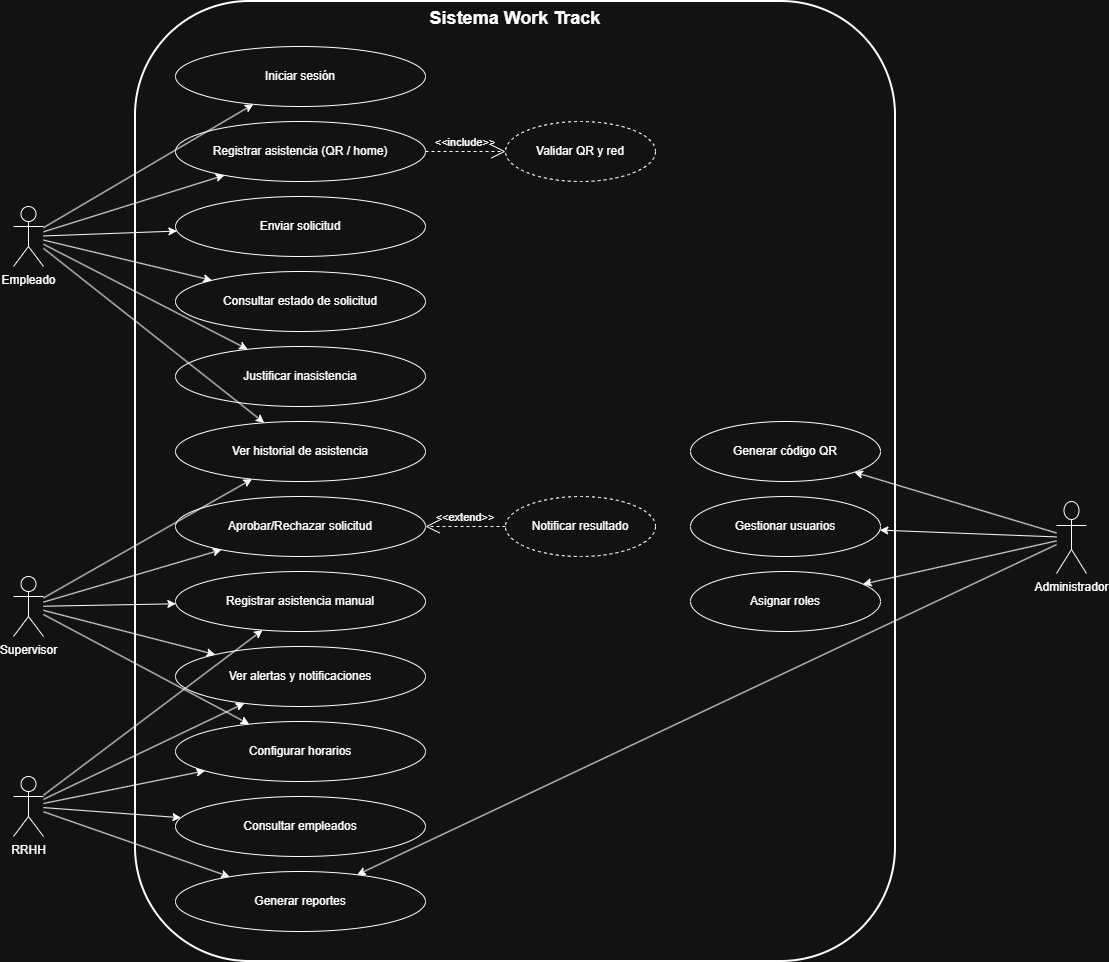

The diagram above was exported from draw.io. Its source (the exported page's mxGraphModel, read from the mxfile embedded in the PNG):
<mxGraphModel dx="1150" dy="1073" grid="0" gridSize="10" guides="1" tooltips="1" connect="1" arrows="1" fold="1" page="1" pageScale="1" pageWidth="827" pageHeight="1169" math="0" shadow="0">
  <root>
    <mxCell id="0" />
    <mxCell id="1" parent="0" />
    <mxCell id="tqexT-O9bfg2zmfTlTjq-1" parent="1" style="rounded=1;whiteSpace=wrap;html=1;strokeWidth=2;verticalAlign=top;align=center;fontStyle=1;fontSize=14;" value="&lt;font style=&quot;font-size: 18px;&quot;&gt;Sistema Work Track&lt;/font&gt;" vertex="1">
      <mxGeometry height="960" width="760" x="205" y="150" as="geometry" />
    </mxCell>
    <mxCell id="tqexT-O9bfg2zmfTlTjq-2" parent="tqexT-O9bfg2zmfTlTjq-1" style="ellipse;whiteSpace=wrap;html=1;" value="Iniciar sesión" vertex="1">
      <mxGeometry height="60" width="250" x="40" y="45" as="geometry" />
    </mxCell>
    <mxCell id="tqexT-O9bfg2zmfTlTjq-3" parent="tqexT-O9bfg2zmfTlTjq-1" style="ellipse;whiteSpace=wrap;html=1;" value="Registrar asistencia (QR / home)" vertex="1">
      <mxGeometry height="60" width="250" x="40" y="120" as="geometry" />
    </mxCell>
    <mxCell id="tqexT-O9bfg2zmfTlTjq-4" parent="tqexT-O9bfg2zmfTlTjq-1" style="ellipse;whiteSpace=wrap;html=1;dashed=1;" value="Validar QR y red" vertex="1">
      <mxGeometry height="60" width="150" x="370" y="120" as="geometry" />
    </mxCell>
    <mxCell id="tqexT-O9bfg2zmfTlTjq-5" parent="tqexT-O9bfg2zmfTlTjq-1" style="ellipse;whiteSpace=wrap;html=1;" value="Ver historial de asistencia" vertex="1">
      <mxGeometry height="60" width="250" x="40" y="420" as="geometry" />
    </mxCell>
    <mxCell id="tqexT-O9bfg2zmfTlTjq-6" parent="tqexT-O9bfg2zmfTlTjq-1" style="ellipse;whiteSpace=wrap;html=1;" value="Enviar solicitud" vertex="1">
      <mxGeometry height="60" width="250" x="40" y="195" as="geometry" />
    </mxCell>
    <mxCell id="tqexT-O9bfg2zmfTlTjq-7" parent="tqexT-O9bfg2zmfTlTjq-1" style="ellipse;whiteSpace=wrap;html=1;" value="Consultar estado de solicitud" vertex="1">
      <mxGeometry height="60" width="250" x="40" y="270" as="geometry" />
    </mxCell>
    <mxCell id="tqexT-O9bfg2zmfTlTjq-8" parent="tqexT-O9bfg2zmfTlTjq-1" style="ellipse;whiteSpace=wrap;html=1;" value="Aprobar/Rechazar solicitud" vertex="1">
      <mxGeometry height="60" width="250" x="40" y="495" as="geometry" />
    </mxCell>
    <mxCell id="tqexT-O9bfg2zmfTlTjq-9" parent="tqexT-O9bfg2zmfTlTjq-1" style="ellipse;whiteSpace=wrap;html=1;dashed=1;" value="Notificar resultado" vertex="1">
      <mxGeometry height="60" width="150" x="370" y="495" as="geometry" />
    </mxCell>
    <mxCell id="tqexT-O9bfg2zmfTlTjq-10" parent="tqexT-O9bfg2zmfTlTjq-1" style="ellipse;whiteSpace=wrap;html=1;" value="Generar reportes" vertex="1">
      <mxGeometry height="60" width="250" x="40" y="870" as="geometry" />
    </mxCell>
    <mxCell id="tqexT-O9bfg2zmfTlTjq-11" parent="tqexT-O9bfg2zmfTlTjq-1" style="ellipse;whiteSpace=wrap;html=1;" value="Consultar empleados" vertex="1">
      <mxGeometry height="60" width="250" x="40" y="795" as="geometry" />
    </mxCell>
    <mxCell id="tqexT-O9bfg2zmfTlTjq-12" parent="tqexT-O9bfg2zmfTlTjq-1" style="ellipse;whiteSpace=wrap;html=1;" value="Configurar horarios" vertex="1">
      <mxGeometry height="60" width="250" x="40" y="720" as="geometry" />
    </mxCell>
    <mxCell id="tqexT-O9bfg2zmfTlTjq-13" parent="tqexT-O9bfg2zmfTlTjq-1" style="ellipse;whiteSpace=wrap;html=1;" value="Gestionar usuarios" vertex="1">
      <mxGeometry height="60" width="190" x="555" y="495" as="geometry" />
    </mxCell>
    <mxCell id="tqexT-O9bfg2zmfTlTjq-14" parent="tqexT-O9bfg2zmfTlTjq-1" style="ellipse;whiteSpace=wrap;html=1;" value="Asignar roles" vertex="1">
      <mxGeometry height="60" width="190" x="555" y="570" as="geometry" />
    </mxCell>
    <mxCell id="uc1" parent="tqexT-O9bfg2zmfTlTjq-1" style="ellipse;whiteSpace=wrap;html=1;" value="Justificar inasistencia" vertex="1">
      <mxGeometry height="60" width="250" x="40" y="345" as="geometry" />
    </mxCell>
    <mxCell id="uc2" parent="tqexT-O9bfg2zmfTlTjq-1" style="ellipse;whiteSpace=wrap;html=1;" value="Registrar asistencia manual" vertex="1">
      <mxGeometry height="60" width="250" x="40" y="570" as="geometry" />
    </mxCell>
    <mxCell id="uc3" parent="tqexT-O9bfg2zmfTlTjq-1" style="ellipse;whiteSpace=wrap;html=1;" value="Generar código QR" vertex="1">
      <mxGeometry height="60" width="190" x="555" y="420" as="geometry" />
    </mxCell>
    <mxCell id="uc4" parent="tqexT-O9bfg2zmfTlTjq-1" style="ellipse;whiteSpace=wrap;html=1;" value="Ver alertas y notificaciones" vertex="1">
      <mxGeometry height="60" width="250" x="40" y="645" as="geometry" />
    </mxCell>
    <mxCell id="tqexT-O9bfg2zmfTlTjq-15" parent="1" style="shape=umlActor;verticalLabelPosition=bottom;verticalAlign=top;html=1;outlineConnect=0;" value="Empleado" vertex="1">
      <mxGeometry height="60" width="30" x="83" y="355" as="geometry" />
    </mxCell>
    <mxCell id="tqexT-O9bfg2zmfTlTjq-16" parent="1" style="shape=umlActor;verticalLabelPosition=bottom;verticalAlign=top;html=1;outlineConnect=0;" value="Supervisor" vertex="1">
      <mxGeometry height="60" width="30" x="83" y="725" as="geometry" />
    </mxCell>
    <mxCell id="tqexT-O9bfg2zmfTlTjq-17" parent="1" style="shape=umlActor;verticalLabelPosition=bottom;verticalAlign=top;html=1;outlineConnect=0;" value="RRHH" vertex="1">
      <mxGeometry height="60" width="30" x="83" y="925" as="geometry" />
    </mxCell>
    <mxCell id="tqexT-O9bfg2zmfTlTjq-18" parent="1" style="shape=umlActor;verticalLabelPosition=bottom;verticalAlign=top;html=1;outlineConnect=0;" value="Administrador" vertex="1">
      <mxGeometry height="72" width="30" x="1126" y="650" as="geometry" />
    </mxCell>
    <mxCell id="tqexT-O9bfg2zmfTlTjq-19" edge="1" parent="1" source="tqexT-O9bfg2zmfTlTjq-15" style="rounded=0;" target="tqexT-O9bfg2zmfTlTjq-2">
      <mxGeometry relative="1" as="geometry" />
    </mxCell>
    <mxCell id="tqexT-O9bfg2zmfTlTjq-20" edge="1" parent="1" source="tqexT-O9bfg2zmfTlTjq-15" style="rounded=0;" target="tqexT-O9bfg2zmfTlTjq-3">
      <mxGeometry relative="1" as="geometry" />
    </mxCell>
    <mxCell id="tqexT-O9bfg2zmfTlTjq-21" edge="1" parent="1" source="tqexT-O9bfg2zmfTlTjq-15" style="rounded=0;" target="tqexT-O9bfg2zmfTlTjq-5">
      <mxGeometry relative="1" as="geometry" />
    </mxCell>
    <mxCell id="tqexT-O9bfg2zmfTlTjq-22" edge="1" parent="1" source="tqexT-O9bfg2zmfTlTjq-15" style="rounded=0;" target="tqexT-O9bfg2zmfTlTjq-6">
      <mxGeometry relative="1" as="geometry" />
    </mxCell>
    <mxCell id="tqexT-O9bfg2zmfTlTjq-23" edge="1" parent="1" source="tqexT-O9bfg2zmfTlTjq-15" style="rounded=0;" target="tqexT-O9bfg2zmfTlTjq-7">
      <mxGeometry relative="1" as="geometry" />
    </mxCell>
    <mxCell id="tqexT-O9bfg2zmfTlTjq-24" edge="1" parent="1" source="tqexT-O9bfg2zmfTlTjq-16" style="rounded=0;" target="tqexT-O9bfg2zmfTlTjq-8">
      <mxGeometry relative="1" as="geometry" />
    </mxCell>
    <mxCell id="tqexT-O9bfg2zmfTlTjq-25" edge="1" parent="1" source="tqexT-O9bfg2zmfTlTjq-16" style="rounded=0;" target="tqexT-O9bfg2zmfTlTjq-5">
      <mxGeometry relative="1" as="geometry" />
    </mxCell>
    <mxCell id="tqexT-O9bfg2zmfTlTjq-26" edge="1" parent="1" source="tqexT-O9bfg2zmfTlTjq-17" style="rounded=0;" target="tqexT-O9bfg2zmfTlTjq-10">
      <mxGeometry relative="1" as="geometry" />
    </mxCell>
    <mxCell id="tqexT-O9bfg2zmfTlTjq-27" edge="1" parent="1" source="tqexT-O9bfg2zmfTlTjq-17" style="rounded=0;" target="tqexT-O9bfg2zmfTlTjq-11">
      <mxGeometry relative="1" as="geometry" />
    </mxCell>
    <mxCell id="tqexT-O9bfg2zmfTlTjq-28" edge="1" parent="1" source="tqexT-O9bfg2zmfTlTjq-17" style="rounded=0;" target="tqexT-O9bfg2zmfTlTjq-12">
      <mxGeometry relative="1" as="geometry">
        <Array as="points" />
      </mxGeometry>
    </mxCell>
    <mxCell id="tqexT-O9bfg2zmfTlTjq-29" edge="1" parent="1" source="tqexT-O9bfg2zmfTlTjq-18" style="rounded=0;" target="tqexT-O9bfg2zmfTlTjq-13">
      <mxGeometry relative="1" as="geometry" />
    </mxCell>
    <mxCell id="tqexT-O9bfg2zmfTlTjq-30" edge="1" parent="1" source="tqexT-O9bfg2zmfTlTjq-18" style="rounded=0;" target="tqexT-O9bfg2zmfTlTjq-14">
      <mxGeometry relative="1" as="geometry" />
    </mxCell>
    <mxCell id="tqexT-O9bfg2zmfTlTjq-31" edge="1" parent="1" source="tqexT-O9bfg2zmfTlTjq-3" style="dashed=1;endArrow=open;endSize=12;verticalAlign=bottom;labelBackgroundColor=none;rounded=0;" target="tqexT-O9bfg2zmfTlTjq-4" value="&lt;&lt;include&gt;&gt;">
      <mxGeometry relative="1" as="geometry" />
    </mxCell>
    <mxCell id="tqexT-O9bfg2zmfTlTjq-32" edge="1" parent="1" source="tqexT-O9bfg2zmfTlTjq-9" style="dashed=1;endArrow=open;endSize=12;verticalAlign=bottom;labelBackgroundColor=none;rounded=0;" target="tqexT-O9bfg2zmfTlTjq-8" value="&lt;&lt;extend&gt;&gt;">
      <mxGeometry relative="1" as="geometry" />
    </mxCell>
    <mxCell id="nl0" edge="1" parent="1" source="tqexT-O9bfg2zmfTlTjq-15" style="rounded=0;" target="uc1">
      <mxGeometry relative="1" as="geometry" />
    </mxCell>
    <mxCell id="nl1" edge="1" parent="1" source="tqexT-O9bfg2zmfTlTjq-16" style="rounded=0;" target="uc2">
      <mxGeometry relative="1" as="geometry" />
    </mxCell>
    <mxCell id="nl2" edge="1" parent="1" source="tqexT-O9bfg2zmfTlTjq-17" style="rounded=0;" target="uc2">
      <mxGeometry relative="1" as="geometry" />
    </mxCell>
    <mxCell id="nl3" edge="1" parent="1" source="tqexT-O9bfg2zmfTlTjq-18" style="rounded=0;" target="uc3">
      <mxGeometry relative="1" as="geometry" />
    </mxCell>
    <mxCell id="nl4" edge="1" parent="1" source="tqexT-O9bfg2zmfTlTjq-18" style="rounded=0;" target="tqexT-O9bfg2zmfTlTjq-10">
      <mxGeometry relative="1" as="geometry" />
    </mxCell>
    <mxCell id="nl5" edge="1" parent="1" source="tqexT-O9bfg2zmfTlTjq-16" style="rounded=0;" target="uc4">
      <mxGeometry relative="1" as="geometry" />
    </mxCell>
    <mxCell id="nl6" edge="1" parent="1" source="tqexT-O9bfg2zmfTlTjq-17" style="rounded=0;" target="uc4">
      <mxGeometry relative="1" as="geometry" />
    </mxCell>
    <mxCell id="nl7" edge="1" parent="1" source="tqexT-O9bfg2zmfTlTjq-16" style="rounded=0;" target="tqexT-O9bfg2zmfTlTjq-12">
      <mxGeometry relative="1" as="geometry" />
    </mxCell>
  </root>
</mxGraphModel>